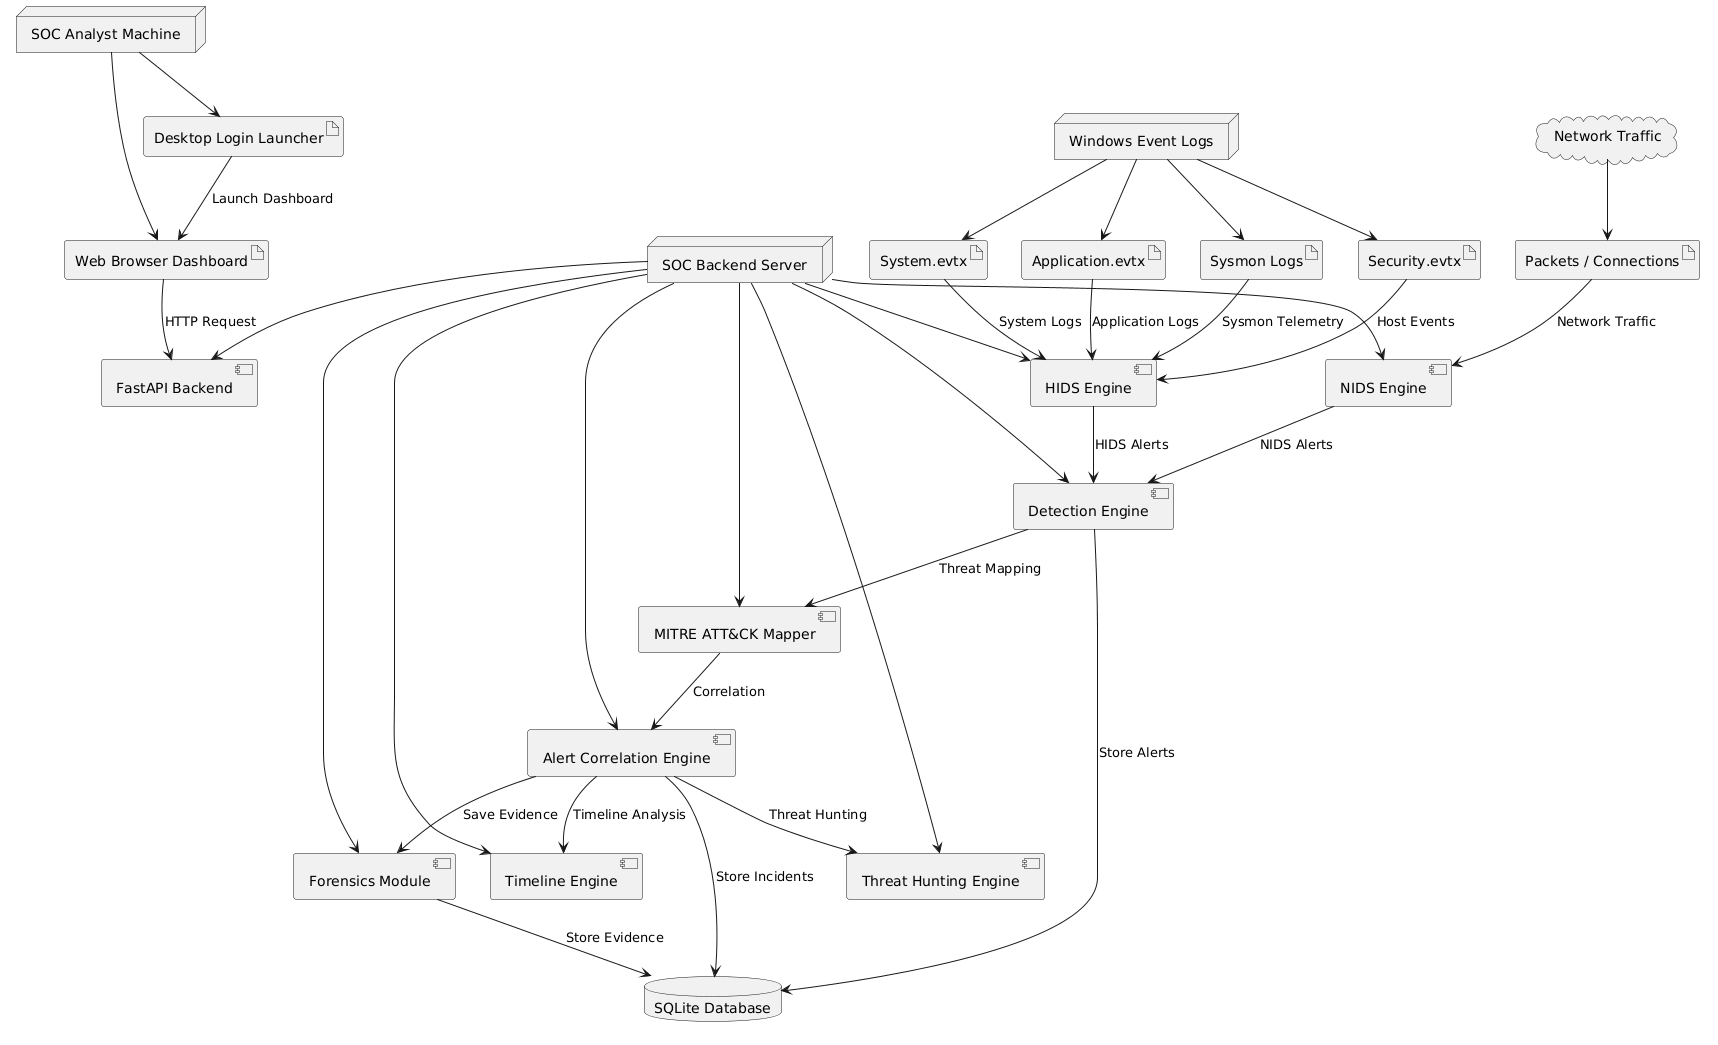

The diagram above was rendered by PlantUML. Its source (embedded in the PNG):
@startuml
' =====================================================
' SOC SIMULATOR DEPLOYMENT DIAGRAM
' =====================================================

top to bottom direction

skinparam shadowing false
skinparam backgroundColor white

' =====================================================
' DEPLOYMENT NODES
' =====================================================

node "SOC Analyst Machine" as Client

node "SOC Backend Server" as Server

node "Windows Event Logs" as Logs

cloud "Network Traffic" as Network

database "SQLite Database" as DB

' =====================================================
' DEPLOYED ARTIFACTS & COMPONENTS
' =====================================================

artifact "Desktop Login Launcher" as Login

artifact "Web Browser Dashboard" as Browser

component "FastAPI Backend" as API

component "HIDS Engine" as HIDS

component "NIDS Engine" as NIDS

component "Detection Engine" as Detect

component "MITRE ATT&CK Mapper" as Mitre

component "Alert Correlation Engine" as Correlation

component "Threat Hunting Engine" as Hunting

component "Timeline Engine" as Timeline

component "Forensics Module" as Forensics

artifact "Security.evtx" as Security

artifact "System.evtx" as System

artifact "Application.evtx" as App

artifact "Sysmon Logs" as Sysmon

artifact "Packets / Connections" as Packets

' =====================================================
' NODE DEPLOYMENT RELATIONSHIPS
' =====================================================

Client --> Login

Client --> Browser

Server --> API

Server --> HIDS

Server --> NIDS

Server --> Detect

Server --> Mitre

Server --> Correlation

Server --> Hunting

Server --> Timeline

Server --> Forensics

Logs --> Security

Logs --> System

Logs --> App

Logs --> Sysmon

Network --> Packets

' =====================================================
' SYSTEM WORKFLOW
' =====================================================

Login --> Browser : Launch Dashboard

Browser --> API : HTTP Request

Security --> HIDS : Host Events

System --> HIDS : System Logs

App --> HIDS : Application Logs

Sysmon --> HIDS : Sysmon Telemetry

Packets --> NIDS : Network Traffic

HIDS --> Detect : HIDS Alerts

NIDS --> Detect : NIDS Alerts

Detect --> Mitre : Threat Mapping

Mitre --> Correlation : Correlation

Correlation --> Hunting : Threat Hunting

Correlation --> Timeline : Timeline Analysis

Correlation --> Forensics : Save Evidence

Detect --> DB : Store Alerts

Correlation --> DB : Store Incidents

Forensics --> DB : Store Evidence
@enduml